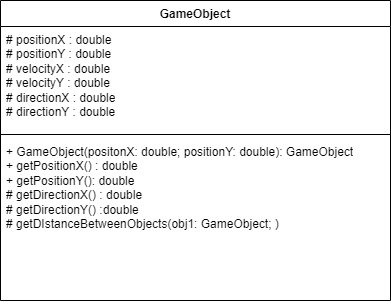

The diagram above was exported from draw.io. Its source (the exported page's mxGraphModel, read from the mxfile embedded in the PNG):
<mxGraphModel dx="480" dy="529" grid="1" gridSize="10" guides="1" tooltips="1" connect="1" arrows="1" fold="1" page="1" pageScale="1" pageWidth="827" pageHeight="1169" math="0" shadow="0">
  <root>
    <mxCell id="WIyWlLk6GJQsqaUBKTNV-0" />
    <mxCell id="WIyWlLk6GJQsqaUBKTNV-1" parent="WIyWlLk6GJQsqaUBKTNV-0" />
    <mxCell id="xFBdod6R1ER77phBRg8b-0" value="GameObject" style="swimlane;fontStyle=1;align=center;verticalAlign=top;childLayout=stackLayout;horizontal=1;startSize=26;horizontalStack=0;resizeParent=1;resizeParentMax=0;resizeLast=0;collapsible=1;marginBottom=0;whiteSpace=wrap;html=1;" vertex="1" parent="WIyWlLk6GJQsqaUBKTNV-1">
      <mxGeometry width="390" height="300" as="geometry" />
    </mxCell>
    <mxCell id="xFBdod6R1ER77phBRg8b-1" value="# positionX : double&lt;div&gt;&lt;div&gt;# positionY : double&lt;/div&gt;&lt;/div&gt;&lt;div&gt;# velocityX : double&lt;/div&gt;&lt;div&gt;# velocityY : double&lt;/div&gt;&lt;div&gt;# directionX : double&lt;/div&gt;&lt;div&gt;# directionY : double&lt;/div&gt;" style="text;strokeColor=none;fillColor=none;align=left;verticalAlign=top;spacingLeft=4;spacingRight=4;overflow=hidden;rotatable=0;points=[[0,0.5],[1,0.5]];portConstraint=eastwest;whiteSpace=wrap;html=1;" vertex="1" parent="xFBdod6R1ER77phBRg8b-0">
      <mxGeometry y="26" width="390" height="104" as="geometry" />
    </mxCell>
    <mxCell id="xFBdod6R1ER77phBRg8b-2" value="" style="line;strokeWidth=1;fillColor=none;align=left;verticalAlign=middle;spacingTop=-1;spacingLeft=3;spacingRight=3;rotatable=0;labelPosition=right;points=[];portConstraint=eastwest;strokeColor=inherit;" vertex="1" parent="xFBdod6R1ER77phBRg8b-0">
      <mxGeometry y="130" width="390" height="8" as="geometry" />
    </mxCell>
    <mxCell id="xFBdod6R1ER77phBRg8b-3" value="+ GameObject(positonX: double; positionY: double): GameObject&lt;div&gt;+ getPositionX() : double&lt;/div&gt;&lt;div&gt;+ getPositionY(): double&lt;/div&gt;&lt;div&gt;# getDirectionX() : double&lt;/div&gt;&lt;div&gt;# getDirectionY() :double&lt;/div&gt;&lt;div&gt;# getDIstanceBetweenObjects(obj1: GameObject; )&lt;/div&gt;" style="text;strokeColor=none;fillColor=none;align=left;verticalAlign=top;spacingLeft=4;spacingRight=4;overflow=hidden;rotatable=0;points=[[0,0.5],[1,0.5]];portConstraint=eastwest;whiteSpace=wrap;html=1;" vertex="1" parent="xFBdod6R1ER77phBRg8b-0">
      <mxGeometry y="138" width="390" height="162" as="geometry" />
    </mxCell>
  </root>
</mxGraphModel>